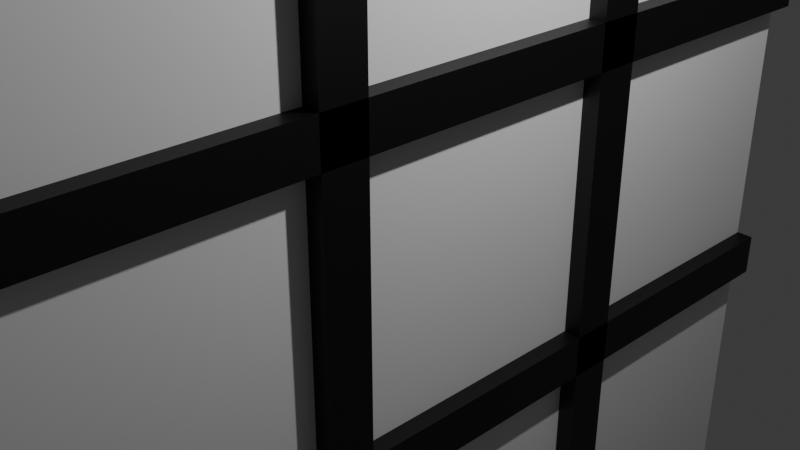 # Source: board.blend  (saved by Blender 4.1.24; exported with 4.5.12 LTS)
import bpy
from mathutils import Matrix  # noqa: F401  (used for matrix-valued properties, if any)

bpy.ops.wm.read_factory_settings(use_empty=True)
scene = bpy.context.scene
scene.name = 'Scene'

# ---- collections
col_collection = bpy.data.collections.new('Collection'); scene.collection.children.link(col_collection)

# ---- materials (node trees are filled in below, after node groups)
mat_material_005 = bpy.data.materials.new('Material.005')
mat_material_005.use_transparent_shadow = False
mat_material_002 = bpy.data.materials.new('Material.002')
mat_material_002.use_transparent_shadow = False
mat_material_003 = bpy.data.materials.new('Material.003')
mat_material_003.use_transparent_shadow = False
mat_material_001 = bpy.data.materials.new('Material.001')
mat_material_001.use_transparent_shadow = False
mat_material_004 = bpy.data.materials.new('Material.004')
mat_material_004.use_transparent_shadow = False

# ---- material node trees
mat_material_005.use_nodes = True; mat_material_005.node_tree.nodes.clear()
_N = mat_material_005.node_tree.nodes; _L = mat_material_005.node_tree.links
n0 = _N.new('ShaderNodeBsdfPrincipled'); n0.name = 'Principled BSDF'; n0.location = (10, 300)
n0.inputs[0].default_value = (1.0, 0.8732, 0.8732, 1.0)
n1 = _N.new('ShaderNodeOutputMaterial'); n1.name = 'Material Output'; n1.location = (300, 300)
_L.new(n0.outputs[0], n1.inputs[0])
n1.is_active_output = True
mat_material_002.use_nodes = True; mat_material_002.node_tree.nodes.clear()
_N = mat_material_002.node_tree.nodes; _L = mat_material_002.node_tree.links
n0 = _N.new('ShaderNodeBsdfPrincipled'); n0.name = 'Principled BSDF'; n0.location = (10, 300)
n0.inputs[0].default_value = (0.0, 0.0, 0.0, 1.0)
n1 = _N.new('ShaderNodeOutputMaterial'); n1.name = 'Material Output'; n1.location = (300, 300)
_L.new(n0.outputs[0], n1.inputs[0])
n1.is_active_output = True
mat_material_003.use_nodes = True; mat_material_003.node_tree.nodes.clear()
_N = mat_material_003.node_tree.nodes; _L = mat_material_003.node_tree.links
n0 = _N.new('ShaderNodeBsdfPrincipled'); n0.name = 'Principled BSDF'; n0.location = (10, 300)
n0.inputs[0].default_value = (0.0, 0.0, 0.0, 1.0)
n1 = _N.new('ShaderNodeOutputMaterial'); n1.name = 'Material Output'; n1.location = (300, 300)
_L.new(n0.outputs[0], n1.inputs[0])
n1.is_active_output = True
mat_material_001.use_nodes = True; mat_material_001.node_tree.nodes.clear()
_N = mat_material_001.node_tree.nodes; _L = mat_material_001.node_tree.links
n0 = _N.new('ShaderNodeBsdfPrincipled'); n0.name = 'Principled BSDF'; n0.location = (10, 300)
n0.inputs[0].default_value = (0.0, 0.0, 0.0, 1.0)
n1 = _N.new('ShaderNodeOutputMaterial'); n1.name = 'Material Output'; n1.location = (300, 300)
_L.new(n0.outputs[0], n1.inputs[0])
n1.is_active_output = True
mat_material_004.use_nodes = True; mat_material_004.node_tree.nodes.clear()
_N = mat_material_004.node_tree.nodes; _L = mat_material_004.node_tree.links
n0 = _N.new('ShaderNodeBsdfPrincipled'); n0.name = 'Principled BSDF'; n0.location = (10, 300)
n0.inputs[0].default_value = (0.0, 0.0, 0.0, 1.0)
n1 = _N.new('ShaderNodeOutputMaterial'); n1.name = 'Material Output'; n1.location = (300, 300)
_L.new(n0.outputs[0], n1.inputs[0])
n1.is_active_output = True

# ---- world
world_world = bpy.data.worlds.new('World'); scene.world = world_world
world_world.use_nodes = True; world_world.node_tree.nodes.clear()
_N = world_world.node_tree.nodes; _L = world_world.node_tree.links
n0 = _N.new('ShaderNodeOutputWorld'); n0.name = 'World Output'; n0.location = (300, 300)
n1 = _N.new('ShaderNodeBackground'); n1.name = 'Background'; n1.location = (10, 300)
n1.inputs[0].default_value = (0.05088, 0.05088, 0.05088, 1.0)
_L.new(n1.outputs[0], n0.inputs[0])
n0.is_active_output = True
world_world.color = (0.05088, 0.05088, 0.05088)
world_world.use_sun_shadow = False
world_world.sun_shadow_jitter_overblur = 0.0

# ---- cameras
cam_camera = bpy.data.cameras.new('Camera')
cam_camera.clip_end = 100.0
cam_camera.ortho_scale = 7.314

# ---- lights
light_light = bpy.data.lights.new('Light', 'POINT')
light_light.transmission_factor = 0.0
light_light.energy = 1000.0
light_light.shadow_soft_size = 0.1
light_light.shadow_maximum_resolution = 0.006
light_light.use_absolute_resolution = True

# ---- meshes
me_cube_001 = bpy.data.meshes.new('Cube.001')
me_cube_001.from_pydata([(-0.7234, -4.723, -3.145), (-0.7234, -4.723, 3.145), (-0.7234, 4.723, -3.145), (-0.7234, 4.723, 3.145), (0.7234, -4.723, -3.145), (0.7234, -4.723, 3.145), (0.7234, 4.723, -3.145), (0.7234, 4.723, 3.145)], [], [(0, 1, 3, 2), (2, 3, 7, 6), (6, 7, 5, 4), (4, 5, 1, 0), (2, 6, 4, 0), (7, 3, 1, 5)])
_uv = me_cube_001.uv_layers.new(name='UVMap')
_uv.uv.foreach_set('vector', [0.375, 0.0, 0.625, 0.0, 0.625, 0.25, 0.375, 0.25, 0.375, 0.25, 0.625, 0.25, 0.625, 0.5, 0.375, 0.5, 0.375, 0.5, 0.625, 0.5, 0.625, 0.75, 0.375, 0.75, 0.375, 0.75, 0.625, 0.75, 0.625, 1.0, 0.375, 1.0, 0.125, 0.5, 0.375, 0.5, 0.375, 0.75, 0.125, 0.75, 0.625, 0.5, 0.875, 0.5, 0.875, 0.75, 0.625, 0.75])
me_cube_001.materials.append(mat_material_005)
me_cube_001.update()
me_cube_002 = bpy.data.meshes.new('Cube.002')
me_cube_002.from_pydata([(-0.2417, -4.918, -0.5603), (-0.2417, -4.918, 0.5603), (-0.2417, 4.918, -0.5603), (-0.2417, 4.918, 0.5603), (0.2417, -4.918, -0.5603), (0.2417, -4.918, 0.5603), (0.2417, 4.918, -0.5603), (0.2417, 4.918, 0.5603)], [], [(0, 1, 3, 2), (2, 3, 7, 6), (6, 7, 5, 4), (4, 5, 1, 0), (2, 6, 4, 0), (7, 3, 1, 5)])
_uv = me_cube_002.uv_layers.new(name='UVMap')
_uv.uv.foreach_set('vector', [0.375, 0.0, 0.625, 0.0, 0.625, 0.25, 0.375, 0.25, 0.375, 0.25, 0.625, 0.25, 0.625, 0.5, 0.375, 0.5, 0.375, 0.5, 0.625, 0.5, 0.625, 0.75, 0.375, 0.75, 0.375, 0.75, 0.625, 0.75, 0.625, 1.0, 0.375, 1.0, 0.125, 0.5, 0.375, 0.5, 0.375, 0.75, 0.125, 0.75, 0.625, 0.5, 0.875, 0.5, 0.875, 0.75, 0.625, 0.75])
me_cube_002.materials.append(mat_material_002)
me_cube_002.update()
me_cube_003 = bpy.data.meshes.new('Cube.003')
me_cube_003.from_pydata([(-0.2417, -4.918, -0.5603), (-0.2417, -4.918, 0.5603), (-0.2417, 4.918, -0.5603), (-0.2417, 4.918, 0.5603), (0.2417, -4.918, -0.5603), (0.2417, -4.918, 0.5603), (0.2417, 4.918, -0.5603), (0.2417, 4.918, 0.5603)], [], [(0, 1, 3, 2), (2, 3, 7, 6), (6, 7, 5, 4), (4, 5, 1, 0), (2, 6, 4, 0), (7, 3, 1, 5)])
_uv = me_cube_003.uv_layers.new(name='UVMap')
_uv.uv.foreach_set('vector', [0.375, 0.0, 0.625, 0.0, 0.625, 0.25, 0.375, 0.25, 0.375, 0.25, 0.625, 0.25, 0.625, 0.5, 0.375, 0.5, 0.375, 0.5, 0.625, 0.5, 0.625, 0.75, 0.375, 0.75, 0.375, 0.75, 0.625, 0.75, 0.625, 1.0, 0.375, 1.0, 0.125, 0.5, 0.375, 0.5, 0.375, 0.75, 0.125, 0.75, 0.625, 0.5, 0.875, 0.5, 0.875, 0.75, 0.625, 0.75])
me_cube_003.materials.append(mat_material_003)
me_cube_003.update()
me_cube_004 = bpy.data.meshes.new('Cube.004')
me_cube_004.from_pydata([(-0.2417, -4.918, -0.5603), (-0.2417, -4.918, 0.5603), (-0.2417, 4.918, -0.5603), (-0.2417, 4.918, 0.5603), (0.2417, -4.918, -0.5603), (0.2417, -4.918, 0.5603), (0.2417, 4.918, -0.5603), (0.2417, 4.918, 0.5603)], [], [(0, 1, 3, 2), (2, 3, 7, 6), (6, 7, 5, 4), (4, 5, 1, 0), (2, 6, 4, 0), (7, 3, 1, 5)])
_uv = me_cube_004.uv_layers.new(name='UVMap')
_uv.uv.foreach_set('vector', [0.375, 0.0, 0.625, 0.0, 0.625, 0.25, 0.375, 0.25, 0.375, 0.25, 0.625, 0.25, 0.625, 0.5, 0.375, 0.5, 0.375, 0.5, 0.625, 0.5, 0.625, 0.75, 0.375, 0.75, 0.375, 0.75, 0.625, 0.75, 0.625, 1.0, 0.375, 1.0, 0.125, 0.5, 0.375, 0.5, 0.375, 0.75, 0.125, 0.75, 0.625, 0.5, 0.875, 0.5, 0.875, 0.75, 0.625, 0.75])
me_cube_004.materials.append(mat_material_001)
me_cube_004.update()
me_cube_005 = bpy.data.meshes.new('Cube.005')
me_cube_005.from_pydata([(-0.2417, -4.918, -0.5603), (-0.2417, -4.918, 0.5603), (-0.2417, 4.918, -0.5603), (-0.2417, 4.918, 0.5603), (0.2417, -4.918, -0.5603), (0.2417, -4.918, 0.5603), (0.2417, 4.918, -0.5603), (0.2417, 4.918, 0.5603)], [], [(0, 1, 3, 2), (2, 3, 7, 6), (6, 7, 5, 4), (4, 5, 1, 0), (2, 6, 4, 0), (7, 3, 1, 5)])
_uv = me_cube_005.uv_layers.new(name='UVMap')
_uv.uv.foreach_set('vector', [0.375, 0.0, 0.625, 0.0, 0.625, 0.25, 0.375, 0.25, 0.375, 0.25, 0.625, 0.25, 0.625, 0.5, 0.375, 0.5, 0.375, 0.5, 0.625, 0.5, 0.625, 0.75, 0.375, 0.75, 0.375, 0.75, 0.625, 0.75, 0.625, 1.0, 0.375, 1.0, 0.125, 0.5, 0.375, 0.5, 0.375, 0.75, 0.125, 0.75, 0.625, 0.5, 0.875, 0.5, 0.875, 0.75, 0.625, 0.75])
me_cube_005.materials.append(mat_material_004)
me_cube_005.update()
me_topleft = bpy.data.meshes.new('topleft')
me_topleft.from_pydata([(-21.39, -10.71, -0.2772), (-21.39, -10.71, 0.2772), (-21.39, 10.71, -0.2772), (-21.39, 10.71, 0.2772), (21.39, -10.71, -0.2772), (21.39, -10.71, 0.2772), (21.39, 10.71, -0.2772), (21.39, 10.71, 0.2772)], [], [(0, 1, 3, 2), (2, 3, 7, 6), (6, 7, 5, 4), (4, 5, 1, 0), (2, 6, 4, 0), (7, 3, 1, 5)])
_uv = me_topleft.uv_layers.new(name='UVMap')
_uv.uv.foreach_set('vector', [0.375, 0.0, 0.625, 0.0, 0.625, 0.25, 0.375, 0.25, 0.375, 0.25, 0.625, 0.25, 0.625, 0.5, 0.375, 0.5, 0.375, 0.5, 0.625, 0.5, 0.625, 0.75, 0.375, 0.75, 0.375, 0.75, 0.625, 0.75, 0.625, 1.0, 0.375, 1.0, 0.125, 0.5, 0.375, 0.5, 0.375, 0.75, 0.125, 0.75, 0.625, 0.5, 0.875, 0.5, 0.875, 0.75, 0.625, 0.75])
me_topleft.update()
me_topleft_001 = bpy.data.meshes.new('topleft.001')
me_topleft_001.from_pydata([(-21.39, -10.71, -0.2772), (-21.39, -10.71, 0.2772), (-21.39, 10.71, -0.2772), (-21.39, 10.71, 0.2772), (21.39, -10.71, -0.2772), (21.39, -10.71, 0.2772), (21.39, 10.71, -0.2772), (21.39, 10.71, 0.2772)], [], [(0, 1, 3, 2), (2, 3, 7, 6), (6, 7, 5, 4), (4, 5, 1, 0), (2, 6, 4, 0), (7, 3, 1, 5)])
_uv = me_topleft_001.uv_layers.new(name='UVMap')
_uv.uv.foreach_set('vector', [0.375, 0.0, 0.625, 0.0, 0.625, 0.25, 0.375, 0.25, 0.375, 0.25, 0.625, 0.25, 0.625, 0.5, 0.375, 0.5, 0.375, 0.5, 0.625, 0.5, 0.625, 0.75, 0.375, 0.75, 0.375, 0.75, 0.625, 0.75, 0.625, 1.0, 0.375, 1.0, 0.125, 0.5, 0.375, 0.5, 0.375, 0.75, 0.125, 0.75, 0.625, 0.5, 0.875, 0.5, 0.875, 0.75, 0.625, 0.75])
me_topleft_001.update()
me_topleft_002 = bpy.data.meshes.new('topleft.002')
me_topleft_002.from_pydata([(-21.39, -10.71, -0.2772), (-21.39, -10.71, 0.2772), (-21.39, 10.71, -0.2772), (-21.39, 10.71, 0.2772), (21.39, -10.71, -0.2772), (21.39, -10.71, 0.2772), (21.39, 10.71, -0.2772), (21.39, 10.71, 0.2772)], [], [(0, 1, 3, 2), (2, 3, 7, 6), (6, 7, 5, 4), (4, 5, 1, 0), (2, 6, 4, 0), (7, 3, 1, 5)])
_uv = me_topleft_002.uv_layers.new(name='UVMap')
_uv.uv.foreach_set('vector', [0.375, 0.0, 0.625, 0.0, 0.625, 0.25, 0.375, 0.25, 0.375, 0.25, 0.625, 0.25, 0.625, 0.5, 0.375, 0.5, 0.375, 0.5, 0.625, 0.5, 0.625, 0.75, 0.375, 0.75, 0.375, 0.75, 0.625, 0.75, 0.625, 1.0, 0.375, 1.0, 0.125, 0.5, 0.375, 0.5, 0.375, 0.75, 0.125, 0.75, 0.625, 0.5, 0.875, 0.5, 0.875, 0.75, 0.625, 0.75])
me_topleft_002.update()
me_topleft_003 = bpy.data.meshes.new('topleft.003')
me_topleft_003.from_pydata([(-21.39, -10.71, -0.2772), (-21.39, -10.71, 0.2772), (-21.39, 10.71, -0.2772), (-21.39, 10.71, 0.2772), (21.39, -10.71, -0.2772), (21.39, -10.71, 0.2772), (21.39, 10.71, -0.2772), (21.39, 10.71, 0.2772)], [], [(0, 1, 3, 2), (2, 3, 7, 6), (6, 7, 5, 4), (4, 5, 1, 0), (2, 6, 4, 0), (7, 3, 1, 5)])
_uv = me_topleft_003.uv_layers.new(name='UVMap')
_uv.uv.foreach_set('vector', [0.375, 0.0, 0.625, 0.0, 0.625, 0.25, 0.375, 0.25, 0.375, 0.25, 0.625, 0.25, 0.625, 0.5, 0.375, 0.5, 0.375, 0.5, 0.625, 0.5, 0.625, 0.75, 0.375, 0.75, 0.375, 0.75, 0.625, 0.75, 0.625, 1.0, 0.375, 1.0, 0.125, 0.5, 0.375, 0.5, 0.375, 0.75, 0.125, 0.75, 0.625, 0.5, 0.875, 0.5, 0.875, 0.75, 0.625, 0.75])
me_topleft_003.update()
me_topleft_004 = bpy.data.meshes.new('topleft.004')
me_topleft_004.from_pydata([(-21.39, -10.71, -0.2772), (-21.39, -10.71, 0.2772), (-21.39, 10.71, -0.2772), (-21.39, 10.71, 0.2772), (21.39, -10.71, -0.2772), (21.39, -10.71, 0.2772), (21.39, 10.71, -0.2772), (21.39, 10.71, 0.2772)], [], [(0, 1, 3, 2), (2, 3, 7, 6), (6, 7, 5, 4), (4, 5, 1, 0), (2, 6, 4, 0), (7, 3, 1, 5)])
_uv = me_topleft_004.uv_layers.new(name='UVMap')
_uv.uv.foreach_set('vector', [0.375, 0.0, 0.625, 0.0, 0.625, 0.25, 0.375, 0.25, 0.375, 0.25, 0.625, 0.25, 0.625, 0.5, 0.375, 0.5, 0.375, 0.5, 0.625, 0.5, 0.625, 0.75, 0.375, 0.75, 0.375, 0.75, 0.625, 0.75, 0.625, 1.0, 0.375, 1.0, 0.125, 0.5, 0.375, 0.5, 0.375, 0.75, 0.125, 0.75, 0.625, 0.5, 0.875, 0.5, 0.875, 0.75, 0.625, 0.75])
me_topleft_004.update()
me_topleft_005 = bpy.data.meshes.new('topleft.005')
me_topleft_005.from_pydata([(-21.39, -10.71, -0.2772), (-21.39, -10.71, 0.2772), (-21.39, 10.71, -0.2772), (-21.39, 10.71, 0.2772), (21.39, -10.71, -0.2772), (21.39, -10.71, 0.2772), (21.39, 10.71, -0.2772), (21.39, 10.71, 0.2772)], [], [(0, 1, 3, 2), (2, 3, 7, 6), (6, 7, 5, 4), (4, 5, 1, 0), (2, 6, 4, 0), (7, 3, 1, 5)])
_uv = me_topleft_005.uv_layers.new(name='UVMap')
_uv.uv.foreach_set('vector', [0.375, 0.0, 0.625, 0.0, 0.625, 0.25, 0.375, 0.25, 0.375, 0.25, 0.625, 0.25, 0.625, 0.5, 0.375, 0.5, 0.375, 0.5, 0.625, 0.5, 0.625, 0.75, 0.375, 0.75, 0.375, 0.75, 0.625, 0.75, 0.625, 1.0, 0.375, 1.0, 0.125, 0.5, 0.375, 0.5, 0.375, 0.75, 0.125, 0.75, 0.625, 0.5, 0.875, 0.5, 0.875, 0.75, 0.625, 0.75])
me_topleft_005.update()
me_topleft_006 = bpy.data.meshes.new('topleft.006')
me_topleft_006.from_pydata([(-21.39, -10.71, -0.2772), (-21.39, -10.71, 0.2772), (-21.39, 10.71, -0.2772), (-21.39, 10.71, 0.2772), (21.39, -10.71, -0.2772), (21.39, -10.71, 0.2772), (21.39, 10.71, -0.2772), (21.39, 10.71, 0.2772)], [], [(0, 1, 3, 2), (2, 3, 7, 6), (6, 7, 5, 4), (4, 5, 1, 0), (2, 6, 4, 0), (7, 3, 1, 5)])
_uv = me_topleft_006.uv_layers.new(name='UVMap')
_uv.uv.foreach_set('vector', [0.375, 0.0, 0.625, 0.0, 0.625, 0.25, 0.375, 0.25, 0.375, 0.25, 0.625, 0.25, 0.625, 0.5, 0.375, 0.5, 0.375, 0.5, 0.625, 0.5, 0.625, 0.75, 0.375, 0.75, 0.375, 0.75, 0.625, 0.75, 0.625, 1.0, 0.375, 1.0, 0.125, 0.5, 0.375, 0.5, 0.375, 0.75, 0.125, 0.75, 0.625, 0.5, 0.875, 0.5, 0.875, 0.75, 0.625, 0.75])
me_topleft_006.update()
me_topleft_007 = bpy.data.meshes.new('topleft.007')
me_topleft_007.from_pydata([(-21.39, -10.71, -0.2772), (-21.39, -10.71, 0.2772), (-21.39, 10.71, -0.2772), (-21.39, 10.71, 0.2772), (21.39, -10.71, -0.2772), (21.39, -10.71, 0.2772), (21.39, 10.71, -0.2772), (21.39, 10.71, 0.2772)], [], [(0, 1, 3, 2), (2, 3, 7, 6), (6, 7, 5, 4), (4, 5, 1, 0), (2, 6, 4, 0), (7, 3, 1, 5)])
_uv = me_topleft_007.uv_layers.new(name='UVMap')
_uv.uv.foreach_set('vector', [0.375, 0.0, 0.625, 0.0, 0.625, 0.25, 0.375, 0.25, 0.375, 0.25, 0.625, 0.25, 0.625, 0.5, 0.375, 0.5, 0.375, 0.5, 0.625, 0.5, 0.625, 0.75, 0.375, 0.75, 0.375, 0.75, 0.625, 0.75, 0.625, 1.0, 0.375, 1.0, 0.125, 0.5, 0.375, 0.5, 0.375, 0.75, 0.125, 0.75, 0.625, 0.5, 0.875, 0.5, 0.875, 0.75, 0.625, 0.75])
me_topleft_007.update()
me_topleft_008 = bpy.data.meshes.new('topleft.008')
me_topleft_008.from_pydata([(-21.39, -10.71, -0.2772), (-21.39, -10.71, 0.2772), (-21.39, 10.71, -0.2772), (-21.39, 10.71, 0.2772), (21.39, -10.71, -0.2772), (21.39, -10.71, 0.2772), (21.39, 10.71, -0.2772), (21.39, 10.71, 0.2772)], [], [(0, 1, 3, 2), (2, 3, 7, 6), (6, 7, 5, 4), (4, 5, 1, 0), (2, 6, 4, 0), (7, 3, 1, 5)])
_uv = me_topleft_008.uv_layers.new(name='UVMap')
_uv.uv.foreach_set('vector', [0.375, 0.0, 0.625, 0.0, 0.625, 0.25, 0.375, 0.25, 0.375, 0.25, 0.625, 0.25, 0.625, 0.5, 0.375, 0.5, 0.375, 0.5, 0.625, 0.5, 0.625, 0.75, 0.375, 0.75, 0.375, 0.75, 0.625, 0.75, 0.625, 1.0, 0.375, 1.0, 0.125, 0.5, 0.375, 0.5, 0.375, 0.75, 0.125, 0.75, 0.625, 0.5, 0.875, 0.5, 0.875, 0.75, 0.625, 0.75])
me_topleft_008.update()

# ---- objects
ob_light = bpy.data.objects.new('Light', light_light)
ob_camera = bpy.data.objects.new('Camera', cam_camera)
ob_cube = bpy.data.objects.new('Cube', me_cube_001)
ob_cube_001 = bpy.data.objects.new('Cube.001', me_cube_002)
ob_cube_002 = bpy.data.objects.new('Cube.002', me_cube_003)
ob_cube_003 = bpy.data.objects.new('Cube.003', me_cube_004)
ob_cube_004 = bpy.data.objects.new('Cube.004', me_cube_005)
ob_centerright = bpy.data.objects.new('centerright', me_topleft)
ob_topright = bpy.data.objects.new('topright', me_topleft_001)
ob_topcenter = bpy.data.objects.new('topcenter', me_topleft_002)
ob_topleft = bpy.data.objects.new('topleft', me_topleft_003)
ob_bottomright = bpy.data.objects.new('bottomright', me_topleft_004)
ob_centercenter = bpy.data.objects.new('centercenter', me_topleft_005)
ob_centerleft = bpy.data.objects.new('centerleft', me_topleft_006)
ob_bottomleft = bpy.data.objects.new('bottomleft', me_topleft_007)
ob_bottomcenter = bpy.data.objects.new('bottomcenter', me_topleft_008)

# ---- transforms, parenting, visibility, modifiers, constraints
ob_light.location = (4.076, 1.005, 5.904)
ob_light.rotation_euler = (0.6503, 0.05522, 1.866)
ob_light.lock_rotations_4d = False
ob_light.empty_display_type = 'ARROWS'
ob_light.color = (0.0, 0.0, 0.0, 0.0)
ob_light.lineart.crease_threshold = 0.0
ob_camera.location = (7.359, -6.926, 4.958)
ob_camera.rotation_euler = (1.109, 0.0, 0.8149)
ob_camera.lock_rotations_4d = False
ob_camera.empty_display_type = 'ARROWS'
ob_camera.color = (0.0, 0.0, 0.0, 0.0)
ob_camera.display_type = 'WIRE'
ob_camera.lineart.crease_threshold = 0.0
ob_cube.location = (0.0, 0.0, 0.0)
ob_cube.scale = (1.382, 1.059, 1.59)
ob_cube_001.location = (1.0, 0.0, 1.75)
ob_cube_001.scale = (1.034, 1.017, 0.4462)
ob_cube_002.location = (1.0, 1.75, 0.0)
ob_cube_002.rotation_euler = (1.571, -0.0, 0.0)
ob_cube_002.scale = (1.034, 1.017, 0.4462)
ob_cube_003.location = (1.0, 0.0, -1.75)
ob_cube_003.scale = (1.034, 1.017, 0.4462)
ob_cube_004.location = (1.0, -1.75, 0.0)
ob_cube_004.rotation_euler = (1.571, -0.0, 0.0)
ob_cube_004.scale = (1.034, 1.017, 0.4462)
ob_centerright.location = (1.0, 3.33, 0.0)
ob_centerright.scale = (0.002337, 0.1555, 6.007)
ob_topright.location = (1.0, 3.33, 3.33)
ob_topright.scale = (0.002337, 0.1555, 6.007)
ob_topcenter.location = (1.0, 0.0, 3.33)
ob_topcenter.scale = (0.002337, 0.1555, 6.007)
ob_topleft.location = (1.0, -3.33, 3.33)
ob_topleft.scale = (0.002337, 0.1555, 6.007)
ob_bottomright.location = (1.0, 3.33, -3.33)
ob_bottomright.scale = (0.002337, 0.1555, 6.007)
ob_centercenter.location = (1.0, 0.0, 0.0)
ob_centercenter.scale = (0.002337, 0.1555, 6.007)
ob_centerleft.location = (1.0, -3.33, 0.0)
ob_centerleft.scale = (0.002337, 0.1555, 6.007)
ob_bottomleft.location = (1.0, -3.33, -3.33)
ob_bottomleft.scale = (0.002337, 0.1555, 6.007)
ob_bottomcenter.location = (1.0, 0.0, -3.33)
ob_bottomcenter.scale = (0.002337, 0.1555, 6.007)

# ---- collection membership
col_collection.objects.link(ob_light)
col_collection.objects.link(ob_camera)
col_collection.objects.link(ob_cube)
col_collection.objects.link(ob_cube_001)
col_collection.objects.link(ob_cube_002)
col_collection.objects.link(ob_cube_003)
col_collection.objects.link(ob_cube_004)
col_collection.objects.link(ob_centerright)
col_collection.objects.link(ob_topright)
col_collection.objects.link(ob_topcenter)
col_collection.objects.link(ob_topleft)
col_collection.objects.link(ob_bottomright)
col_collection.objects.link(ob_centercenter)
col_collection.objects.link(ob_centerleft)
col_collection.objects.link(ob_bottomleft)
col_collection.objects.link(ob_bottomcenter)

# ---- scene / render settings (as saved in the file)
scene.camera = ob_camera
scene.frame_start = 1; scene.frame_end = 250; scene.frame_set(1)
scene.render.engine = 'BLENDER_EEVEE_NEXT'
scene.cycles.sampling_pattern = 'TABULATED_SOBOL'
scene.eevee.ray_tracing_options.trace_max_roughness = 0.0
bpy.context.view_layer.update()
